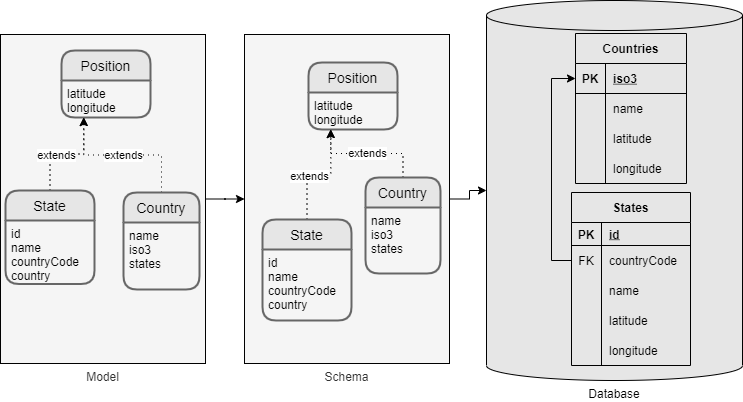

The diagram above was exported from draw.io. Its source (the exported page's mxGraphModel, read from the mxfile embedded in the PNG):
<mxGraphModel dx="1035" dy="605" grid="0" gridSize="10" guides="1" tooltips="1" connect="1" arrows="1" fold="1" page="1" pageScale="1" pageWidth="583" pageHeight="413" background="#ffffff" math="0" shadow="0">
  <root>
    <object label="" id="0">
      <mxCell />
    </object>
    <mxCell id="1" parent="0" />
    <mxCell id="166" style="edgeStyle=orthogonalEdgeStyle;rounded=0;orthogonalLoop=1;jettySize=auto;html=1;entryX=0;entryY=0.5;entryDx=0;entryDy=0;labelBackgroundColor=#FFFFFF;fontColor=#000000;strokeColor=#000000;" parent="1" source="72" target="130" edge="1">
      <mxGeometry relative="1" as="geometry" />
    </mxCell>
    <mxCell id="72" value="Model" style="rounded=0;whiteSpace=wrap;html=1;labelBackgroundColor=none;sketch=0;fillColor=#f5f5f5;fontColor=#333333;strokeColor=#000000;labelPosition=center;verticalLabelPosition=bottom;align=center;verticalAlign=top;" parent="1" vertex="1">
      <mxGeometry x="15" y="36" width="205" height="329" as="geometry" />
    </mxCell>
    <mxCell id="89" value="Database" style="shape=cylinder3;whiteSpace=wrap;html=1;boundedLbl=1;backgroundOutline=1;size=15;fillColor=#E6E6E6;strokeColor=#000000;labelPosition=center;verticalLabelPosition=bottom;align=center;verticalAlign=top;fontColor=#000000;" parent="1" vertex="1">
      <mxGeometry x="501" y="2" width="256" height="380" as="geometry" />
    </mxCell>
    <mxCell id="90" value="Position" style="swimlane;childLayout=stackLayout;horizontal=1;startSize=30;horizontalStack=0;rounded=1;fontSize=14;fontStyle=0;strokeWidth=2;resizeParent=0;resizeLast=1;shadow=0;dashed=0;align=center;fontColor=#000000;fillColor=#E6E6E6;strokeColor=#666666;" parent="1" vertex="1">
      <mxGeometry x="76" y="52" width="89" height="67" as="geometry" />
    </mxCell>
    <mxCell id="91" value="latitude&#10;longitude" style="align=left;strokeColor=none;fillColor=none;spacingLeft=4;fontSize=12;verticalAlign=top;resizable=0;rotatable=0;part=1;fontColor=#000000;" parent="90" vertex="1">
      <mxGeometry y="30" width="89" height="37" as="geometry" />
    </mxCell>
    <mxCell id="128" style="edgeStyle=orthogonalEdgeStyle;rounded=0;orthogonalLoop=1;jettySize=auto;html=1;entryX=0.25;entryY=1;entryDx=0;entryDy=0;dashed=1;dashPattern=1 4;labelBackgroundColor=#FFFFFF;fontColor=#000000;strokeColor=#000000;" parent="1" source="92" target="91" edge="1">
      <mxGeometry relative="1" as="geometry" />
    </mxCell>
    <mxCell id="129" value="extends" style="edgeLabel;html=1;align=center;verticalAlign=middle;resizable=0;points=[];labelBackgroundColor=#FFFFFF;fontColor=#000000;" parent="128" vertex="1" connectable="0">
      <mxGeometry x="-0.2242" y="-1" relative="1" as="geometry">
        <mxPoint x="1" as="offset" />
      </mxGeometry>
    </mxCell>
    <mxCell id="92" value="State" style="swimlane;childLayout=stackLayout;horizontal=1;startSize=30;horizontalStack=0;rounded=1;fontSize=14;fontStyle=0;strokeWidth=2;resizeParent=0;resizeLast=1;shadow=0;dashed=0;align=center;fontColor=#000000;fillColor=#E6E6E6;strokeColor=#666666;" parent="1" vertex="1">
      <mxGeometry x="20" y="192" width="89" height="93.5" as="geometry" />
    </mxCell>
    <mxCell id="93" value="id&#10;name&#10;countryCode&#10;country" style="align=left;strokeColor=none;fillColor=none;spacingLeft=4;fontSize=12;verticalAlign=top;resizable=0;rotatable=0;part=1;fontColor=#000000;" parent="92" vertex="1">
      <mxGeometry y="30" width="89" height="63.5" as="geometry" />
    </mxCell>
    <object label="Countries" id="94">
      <mxCell style="shape=table;startSize=30;container=1;collapsible=1;childLayout=tableLayout;fixedRows=1;rowLines=0;fontStyle=1;align=center;resizeLast=1;fontColor=#000000;strokeColor=#000000;fillColor=#E6E6E6;" parent="1" vertex="1">
        <mxGeometry x="590" y="35" width="111" height="150" as="geometry" />
      </mxCell>
    </object>
    <mxCell id="95" value="" style="shape=partialRectangle;collapsible=0;dropTarget=0;pointerEvents=0;fillColor=none;top=0;left=0;bottom=1;right=0;points=[[0,0.5],[1,0.5]];portConstraint=eastwest;" parent="94" vertex="1">
      <mxGeometry y="30" width="111" height="30" as="geometry" />
    </mxCell>
    <mxCell id="96" value="PK" style="shape=partialRectangle;connectable=0;fillColor=none;top=0;left=0;bottom=0;right=0;fontStyle=1;overflow=hidden;fontColor=#000000;" parent="95" vertex="1">
      <mxGeometry width="30" height="30" as="geometry" />
    </mxCell>
    <mxCell id="97" value="iso3" style="shape=partialRectangle;connectable=0;fillColor=none;top=0;left=0;bottom=0;right=0;align=left;spacingLeft=6;fontStyle=5;overflow=hidden;fontColor=#000000;" parent="95" vertex="1">
      <mxGeometry x="30" width="81" height="30" as="geometry" />
    </mxCell>
    <mxCell id="98" value="" style="shape=partialRectangle;collapsible=0;dropTarget=0;pointerEvents=0;fillColor=none;top=0;left=0;bottom=0;right=0;points=[[0,0.5],[1,0.5]];portConstraint=eastwest;" parent="94" vertex="1">
      <mxGeometry y="60" width="111" height="30" as="geometry" />
    </mxCell>
    <mxCell id="99" value="" style="shape=partialRectangle;connectable=0;fillColor=none;top=0;left=0;bottom=0;right=0;editable=1;overflow=hidden;" parent="98" vertex="1">
      <mxGeometry width="30" height="30" as="geometry" />
    </mxCell>
    <mxCell id="100" value="name" style="shape=partialRectangle;connectable=0;fillColor=none;top=0;left=0;bottom=0;right=0;align=left;spacingLeft=6;overflow=hidden;fontColor=#000000;" parent="98" vertex="1">
      <mxGeometry x="30" width="81" height="30" as="geometry" />
    </mxCell>
    <mxCell id="154" value="" style="shape=partialRectangle;collapsible=0;dropTarget=0;pointerEvents=0;fillColor=none;top=0;left=0;bottom=0;right=0;points=[[0,0.5],[1,0.5]];portConstraint=eastwest;" parent="94" vertex="1">
      <mxGeometry y="90" width="111" height="30" as="geometry" />
    </mxCell>
    <mxCell id="155" value="" style="shape=partialRectangle;connectable=0;fillColor=none;top=0;left=0;bottom=0;right=0;editable=1;overflow=hidden;" parent="154" vertex="1">
      <mxGeometry width="30" height="30" as="geometry" />
    </mxCell>
    <mxCell id="156" value="latitude" style="shape=partialRectangle;connectable=0;fillColor=none;top=0;left=0;bottom=0;right=0;align=left;spacingLeft=6;overflow=hidden;fontColor=#000000;" parent="154" vertex="1">
      <mxGeometry x="30" width="81" height="30" as="geometry" />
    </mxCell>
    <mxCell id="157" value="" style="shape=partialRectangle;collapsible=0;dropTarget=0;pointerEvents=0;fillColor=none;top=0;left=0;bottom=0;right=0;points=[[0,0.5],[1,0.5]];portConstraint=eastwest;" parent="94" vertex="1">
      <mxGeometry y="120" width="111" height="30" as="geometry" />
    </mxCell>
    <mxCell id="158" value="" style="shape=partialRectangle;connectable=0;fillColor=none;top=0;left=0;bottom=0;right=0;editable=1;overflow=hidden;" parent="157" vertex="1">
      <mxGeometry width="30" height="30" as="geometry" />
    </mxCell>
    <mxCell id="159" value="longitude" style="shape=partialRectangle;connectable=0;fillColor=none;top=0;left=0;bottom=0;right=0;align=left;spacingLeft=6;overflow=hidden;fontColor=#000000;" parent="157" vertex="1">
      <mxGeometry x="30" width="81" height="30" as="geometry" />
    </mxCell>
    <mxCell id="118" style="edgeStyle=orthogonalEdgeStyle;rounded=0;orthogonalLoop=1;jettySize=auto;html=1;exitX=0;exitY=0.5;exitDx=0;exitDy=0;entryX=0;entryY=0.5;entryDx=0;entryDy=0;fontColor=#000000;strokeColor=#000000;" parent="1" source="111" target="95" edge="1">
      <mxGeometry relative="1" as="geometry" />
    </mxCell>
    <mxCell id="107" value="States" style="shape=table;startSize=30;container=1;collapsible=1;childLayout=tableLayout;fixedRows=1;rowLines=0;fontStyle=1;align=center;resizeLast=1;fontColor=#000000;strokeColor=#000000;fillColor=#E6E6E6;" parent="1" vertex="1">
      <mxGeometry x="586" y="194" width="119" height="173" as="geometry" />
    </mxCell>
    <mxCell id="108" value="" style="shape=partialRectangle;collapsible=0;dropTarget=0;pointerEvents=0;fillColor=none;top=0;left=0;bottom=1;right=0;points=[[0,0.5],[1,0.5]];portConstraint=eastwest;" parent="107" vertex="1">
      <mxGeometry y="30" width="119" height="23" as="geometry" />
    </mxCell>
    <mxCell id="109" value="PK" style="shape=partialRectangle;connectable=0;fillColor=none;top=0;left=0;bottom=0;right=0;fontStyle=1;overflow=hidden;fontColor=#000000;" parent="108" vertex="1">
      <mxGeometry width="30" height="23" as="geometry" />
    </mxCell>
    <mxCell id="110" value="id" style="shape=partialRectangle;connectable=0;fillColor=none;top=0;left=0;bottom=0;right=0;align=left;spacingLeft=6;fontStyle=5;overflow=hidden;fontColor=#000000;" parent="108" vertex="1">
      <mxGeometry x="30" width="89" height="23" as="geometry" />
    </mxCell>
    <mxCell id="111" value="" style="shape=partialRectangle;collapsible=0;dropTarget=0;pointerEvents=0;fillColor=none;top=0;left=0;bottom=0;right=0;points=[[0,0.5],[1,0.5]];portConstraint=eastwest;fontColor=#000000;" parent="107" vertex="1">
      <mxGeometry y="53" width="119" height="30" as="geometry" />
    </mxCell>
    <mxCell id="112" value="FK" style="shape=partialRectangle;connectable=0;fillColor=none;top=0;left=0;bottom=0;right=0;editable=1;overflow=hidden;fontColor=#000000;" parent="111" vertex="1">
      <mxGeometry width="30" height="30" as="geometry" />
    </mxCell>
    <mxCell id="113" value="countryCode" style="shape=partialRectangle;connectable=0;fillColor=none;top=0;left=0;bottom=0;right=0;align=left;spacingLeft=6;overflow=hidden;fontColor=#000000;" parent="111" vertex="1">
      <mxGeometry x="30" width="89" height="30" as="geometry" />
    </mxCell>
    <mxCell id="114" value="" style="shape=partialRectangle;collapsible=0;dropTarget=0;pointerEvents=0;fillColor=none;top=0;left=0;bottom=0;right=0;points=[[0,0.5],[1,0.5]];portConstraint=eastwest;" parent="107" vertex="1">
      <mxGeometry y="83" width="119" height="30" as="geometry" />
    </mxCell>
    <mxCell id="115" value="" style="shape=partialRectangle;connectable=0;fillColor=none;top=0;left=0;bottom=0;right=0;editable=1;overflow=hidden;" parent="114" vertex="1">
      <mxGeometry width="30" height="30" as="geometry" />
    </mxCell>
    <mxCell id="116" value="name" style="shape=partialRectangle;connectable=0;fillColor=none;top=0;left=0;bottom=0;right=0;align=left;spacingLeft=6;overflow=hidden;fontColor=#000000;" parent="114" vertex="1">
      <mxGeometry x="30" width="89" height="30" as="geometry" />
    </mxCell>
    <mxCell id="151" value="" style="shape=partialRectangle;collapsible=0;dropTarget=0;pointerEvents=0;fillColor=none;top=0;left=0;bottom=0;right=0;points=[[0,0.5],[1,0.5]];portConstraint=eastwest;" parent="107" vertex="1">
      <mxGeometry y="113" width="119" height="30" as="geometry" />
    </mxCell>
    <mxCell id="152" value="" style="shape=partialRectangle;connectable=0;fillColor=none;top=0;left=0;bottom=0;right=0;editable=1;overflow=hidden;" parent="151" vertex="1">
      <mxGeometry width="30" height="30" as="geometry" />
    </mxCell>
    <mxCell id="153" value="latitude" style="shape=partialRectangle;connectable=0;fillColor=none;top=0;left=0;bottom=0;right=0;align=left;spacingLeft=6;overflow=hidden;fontColor=#000000;" parent="151" vertex="1">
      <mxGeometry x="30" width="89" height="30" as="geometry" />
    </mxCell>
    <mxCell id="163" value="" style="shape=partialRectangle;collapsible=0;dropTarget=0;pointerEvents=0;fillColor=none;top=0;left=0;bottom=0;right=0;points=[[0,0.5],[1,0.5]];portConstraint=eastwest;" parent="107" vertex="1">
      <mxGeometry y="143" width="119" height="30" as="geometry" />
    </mxCell>
    <mxCell id="164" value="" style="shape=partialRectangle;connectable=0;fillColor=none;top=0;left=0;bottom=0;right=0;editable=1;overflow=hidden;" parent="163" vertex="1">
      <mxGeometry width="30" height="30" as="geometry" />
    </mxCell>
    <mxCell id="165" value="longitude" style="shape=partialRectangle;connectable=0;fillColor=none;top=0;left=0;bottom=0;right=0;align=left;spacingLeft=6;overflow=hidden;fontColor=#000000;" parent="163" vertex="1">
      <mxGeometry x="30" width="89" height="30" as="geometry" />
    </mxCell>
    <mxCell id="127" value="extends" style="edgeStyle=orthogonalEdgeStyle;rounded=0;orthogonalLoop=1;jettySize=auto;html=1;entryX=0.25;entryY=1;entryDx=0;entryDy=0;strokeColor=#000000;dashed=1;dashPattern=1 4;fontColor=#000000;labelBackgroundColor=#FFFFFF;" parent="1" source="125" target="91" edge="1">
      <mxGeometry relative="1" as="geometry" />
    </mxCell>
    <mxCell id="125" value="Country" style="swimlane;childLayout=stackLayout;horizontal=1;startSize=30;horizontalStack=0;rounded=1;fontSize=14;fontStyle=0;strokeWidth=2;resizeParent=0;resizeLast=1;shadow=0;dashed=0;align=center;fontColor=#000000;fillColor=#E6E6E6;strokeColor=#666666;" parent="1" vertex="1">
      <mxGeometry x="138" y="194" width="76" height="97" as="geometry" />
    </mxCell>
    <mxCell id="126" value="name&#10;iso3&#10;states" style="align=left;strokeColor=none;fillColor=none;spacingLeft=4;fontSize=12;verticalAlign=top;resizable=0;rotatable=0;part=1;fontColor=#000000;" parent="125" vertex="1">
      <mxGeometry y="30" width="76" height="67" as="geometry" />
    </mxCell>
    <mxCell id="168" style="edgeStyle=orthogonalEdgeStyle;rounded=0;orthogonalLoop=1;jettySize=auto;html=1;entryX=0;entryY=0.5;entryDx=0;entryDy=0;entryPerimeter=0;labelBackgroundColor=#FFFFFF;fontColor=#000000;strokeColor=#000000;" parent="1" source="130" target="89" edge="1">
      <mxGeometry relative="1" as="geometry" />
    </mxCell>
    <mxCell id="130" value="Schema" style="rounded=0;whiteSpace=wrap;html=1;labelBackgroundColor=none;sketch=0;fillColor=#f5f5f5;fontColor=#333333;strokeColor=#000000;labelPosition=center;verticalLabelPosition=bottom;align=center;verticalAlign=top;" parent="1" vertex="1">
      <mxGeometry x="259" y="36" width="205" height="329" as="geometry" />
    </mxCell>
    <mxCell id="131" value="Position" style="swimlane;childLayout=stackLayout;horizontal=1;startSize=30;horizontalStack=0;rounded=1;fontSize=14;fontStyle=0;strokeWidth=2;resizeParent=0;resizeLast=1;shadow=0;dashed=0;align=center;fontColor=#000000;fillColor=#E6E6E6;strokeColor=#666666;" parent="1" vertex="1">
      <mxGeometry x="323" y="64" width="89" height="67" as="geometry" />
    </mxCell>
    <mxCell id="132" value="latitude&#10;longitude" style="align=left;strokeColor=none;fillColor=none;spacingLeft=4;fontSize=12;verticalAlign=top;resizable=0;rotatable=0;part=1;fontColor=#000000;" parent="131" vertex="1">
      <mxGeometry y="30" width="89" height="37" as="geometry" />
    </mxCell>
    <mxCell id="133" style="edgeStyle=orthogonalEdgeStyle;rounded=0;orthogonalLoop=1;jettySize=auto;html=1;entryX=0.25;entryY=1;entryDx=0;entryDy=0;dashed=1;dashPattern=1 4;labelBackgroundColor=#FFFFFF;fontColor=#000000;strokeColor=#000000;" parent="1" source="135" target="132" edge="1">
      <mxGeometry relative="1" as="geometry" />
    </mxCell>
    <mxCell id="134" value="extends" style="edgeLabel;html=1;align=center;verticalAlign=middle;resizable=0;points=[];labelBackgroundColor=#FFFFFF;fontColor=#000000;" parent="133" vertex="1" connectable="0">
      <mxGeometry x="-0.2242" y="-1" relative="1" as="geometry">
        <mxPoint x="1" as="offset" />
      </mxGeometry>
    </mxCell>
    <mxCell id="135" value="State" style="swimlane;childLayout=stackLayout;horizontal=1;startSize=30;horizontalStack=0;rounded=1;fontSize=14;fontStyle=0;strokeWidth=2;resizeParent=0;resizeLast=1;shadow=0;dashed=0;align=center;fontColor=#000000;fillColor=#E6E6E6;strokeColor=#666666;" parent="1" vertex="1">
      <mxGeometry x="277" y="221" width="89" height="101" as="geometry" />
    </mxCell>
    <mxCell id="136" value="id&#10;name&#10;countryCode&#10;country" style="align=left;strokeColor=none;fillColor=none;spacingLeft=4;fontSize=12;verticalAlign=top;resizable=0;rotatable=0;part=1;fontColor=#000000;" parent="135" vertex="1">
      <mxGeometry y="30" width="89" height="71" as="geometry" />
    </mxCell>
    <mxCell id="137" value="extends" style="edgeStyle=orthogonalEdgeStyle;rounded=0;orthogonalLoop=1;jettySize=auto;html=1;entryX=0.25;entryY=1;entryDx=0;entryDy=0;strokeColor=#000000;dashed=1;dashPattern=1 4;fontColor=#000000;labelBackgroundColor=#FFFFFF;" parent="1" source="138" target="132" edge="1">
      <mxGeometry relative="1" as="geometry" />
    </mxCell>
    <mxCell id="138" value="Country" style="swimlane;childLayout=stackLayout;horizontal=1;startSize=30;horizontalStack=0;rounded=1;fontSize=14;fontStyle=0;strokeWidth=2;resizeParent=0;resizeLast=1;shadow=0;dashed=0;align=center;fontColor=#000000;fillColor=#E6E6E6;strokeColor=#666666;" parent="1" vertex="1">
      <mxGeometry x="380" y="179" width="75" height="96" as="geometry" />
    </mxCell>
    <mxCell id="139" value="name&#10;iso3&#10;states" style="align=left;strokeColor=none;fillColor=none;spacingLeft=4;fontSize=12;verticalAlign=top;resizable=0;rotatable=0;part=1;fontColor=#000000;" parent="138" vertex="1">
      <mxGeometry y="30" width="75" height="66" as="geometry" />
    </mxCell>
  </root>
</mxGraphModel>